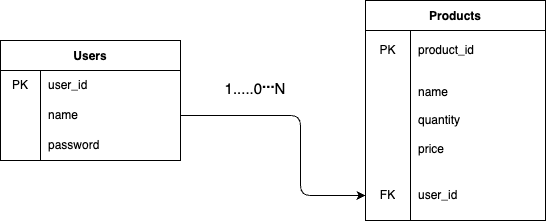

The diagram above was exported from draw.io. Its source (the exported page's mxGraphModel, read from the mxfile embedded in the PNG):
<mxGraphModel dx="783" dy="315" grid="1" gridSize="10" guides="1" tooltips="1" connect="1" arrows="1" fold="1" page="1" pageScale="1" pageWidth="850" pageHeight="1100" math="0" shadow="0">
  <root>
    <mxCell id="0" />
    <mxCell id="1" parent="0" />
    <mxCell id="8" value="Users" style="shape=table;startSize=30;container=1;collapsible=0;childLayout=tableLayout;fixedRows=1;rowLines=0;fontStyle=1;" vertex="1" parent="1">
      <mxGeometry x="60" y="170" width="180" height="120" as="geometry" />
    </mxCell>
    <mxCell id="9" value="" style="shape=tableRow;horizontal=0;startSize=0;swimlaneHead=0;swimlaneBody=0;top=0;left=0;bottom=0;right=0;collapsible=0;dropTarget=0;fillColor=none;points=[[0,0.5],[1,0.5]];portConstraint=eastwest;" vertex="1" parent="8">
      <mxGeometry y="30" width="180" height="30" as="geometry" />
    </mxCell>
    <mxCell id="10" value="PK" style="shape=partialRectangle;html=1;whiteSpace=wrap;connectable=0;fillColor=none;top=0;left=0;bottom=0;right=0;overflow=hidden;pointerEvents=1;" vertex="1" parent="9">
      <mxGeometry width="40" height="30" as="geometry">
        <mxRectangle width="40" height="30" as="alternateBounds" />
      </mxGeometry>
    </mxCell>
    <mxCell id="11" value="user_id" style="shape=partialRectangle;html=1;whiteSpace=wrap;connectable=0;fillColor=none;top=0;left=0;bottom=0;right=0;align=left;spacingLeft=6;overflow=hidden;" vertex="1" parent="9">
      <mxGeometry x="40" width="140" height="30" as="geometry">
        <mxRectangle width="140" height="30" as="alternateBounds" />
      </mxGeometry>
    </mxCell>
    <mxCell id="12" value="" style="shape=tableRow;horizontal=0;startSize=0;swimlaneHead=0;swimlaneBody=0;top=0;left=0;bottom=0;right=0;collapsible=0;dropTarget=0;fillColor=none;points=[[0,0.5],[1,0.5]];portConstraint=eastwest;" vertex="1" parent="8">
      <mxGeometry y="60" width="180" height="30" as="geometry" />
    </mxCell>
    <mxCell id="13" value="" style="shape=partialRectangle;html=1;whiteSpace=wrap;connectable=0;fillColor=none;top=0;left=0;bottom=0;right=0;overflow=hidden;" vertex="1" parent="12">
      <mxGeometry width="40" height="30" as="geometry">
        <mxRectangle width="40" height="30" as="alternateBounds" />
      </mxGeometry>
    </mxCell>
    <mxCell id="14" value="name" style="shape=partialRectangle;html=1;whiteSpace=wrap;connectable=0;fillColor=none;top=0;left=0;bottom=0;right=0;align=left;spacingLeft=6;overflow=hidden;" vertex="1" parent="12">
      <mxGeometry x="40" width="140" height="30" as="geometry">
        <mxRectangle width="140" height="30" as="alternateBounds" />
      </mxGeometry>
    </mxCell>
    <mxCell id="15" value="" style="shape=tableRow;horizontal=0;startSize=0;swimlaneHead=0;swimlaneBody=0;top=0;left=0;bottom=0;right=0;collapsible=0;dropTarget=0;fillColor=none;points=[[0,0.5],[1,0.5]];portConstraint=eastwest;" vertex="1" parent="8">
      <mxGeometry y="90" width="180" height="30" as="geometry" />
    </mxCell>
    <mxCell id="16" value="" style="shape=partialRectangle;html=1;whiteSpace=wrap;connectable=0;fillColor=none;top=0;left=0;bottom=0;right=0;overflow=hidden;" vertex="1" parent="15">
      <mxGeometry width="40" height="30" as="geometry">
        <mxRectangle width="40" height="30" as="alternateBounds" />
      </mxGeometry>
    </mxCell>
    <mxCell id="17" value="password" style="shape=partialRectangle;html=1;whiteSpace=wrap;connectable=0;fillColor=none;top=0;left=0;bottom=0;right=0;align=left;spacingLeft=6;overflow=hidden;" vertex="1" parent="15">
      <mxGeometry x="40" width="140" height="30" as="geometry">
        <mxRectangle width="140" height="30" as="alternateBounds" />
      </mxGeometry>
    </mxCell>
    <mxCell id="19" value="Products" style="shape=table;startSize=30;container=1;collapsible=0;childLayout=tableLayout;fixedRows=1;rowLines=0;fontStyle=1;" vertex="1" parent="1">
      <mxGeometry x="425" y="130" width="180" height="220" as="geometry" />
    </mxCell>
    <mxCell id="20" value="" style="shape=tableRow;horizontal=0;startSize=0;swimlaneHead=0;swimlaneBody=0;top=0;left=0;bottom=0;right=0;collapsible=0;dropTarget=0;fillColor=none;points=[[0,0.5],[1,0.5]];portConstraint=eastwest;" vertex="1" parent="19">
      <mxGeometry y="30" width="180" height="40" as="geometry" />
    </mxCell>
    <mxCell id="21" value="PK" style="shape=partialRectangle;html=1;whiteSpace=wrap;connectable=0;fillColor=none;top=0;left=0;bottom=0;right=0;overflow=hidden;pointerEvents=1;" vertex="1" parent="20">
      <mxGeometry width="45" height="40" as="geometry">
        <mxRectangle width="45" height="40" as="alternateBounds" />
      </mxGeometry>
    </mxCell>
    <mxCell id="22" value="product_id" style="shape=partialRectangle;html=1;whiteSpace=wrap;connectable=0;fillColor=none;top=0;left=0;bottom=0;right=0;align=left;spacingLeft=6;overflow=hidden;" vertex="1" parent="20">
      <mxGeometry x="45" width="135" height="40" as="geometry">
        <mxRectangle width="135" height="40" as="alternateBounds" />
      </mxGeometry>
    </mxCell>
    <mxCell id="23" value="" style="shape=tableRow;horizontal=0;startSize=0;swimlaneHead=0;swimlaneBody=0;top=0;left=0;bottom=0;right=0;collapsible=0;dropTarget=0;fillColor=none;points=[[0,0.5],[1,0.5]];portConstraint=eastwest;" vertex="1" parent="19">
      <mxGeometry y="70" width="180" height="100" as="geometry" />
    </mxCell>
    <mxCell id="24" value="" style="shape=partialRectangle;html=1;whiteSpace=wrap;connectable=0;fillColor=none;top=0;left=0;bottom=0;right=0;overflow=hidden;" vertex="1" parent="23">
      <mxGeometry width="45" height="100" as="geometry">
        <mxRectangle width="45" height="100" as="alternateBounds" />
      </mxGeometry>
    </mxCell>
    <mxCell id="25" value="name &lt;br&gt;&lt;br&gt;quantity&lt;br&gt;&lt;br&gt;price" style="shape=partialRectangle;html=1;whiteSpace=wrap;connectable=0;fillColor=none;top=0;left=0;bottom=0;right=0;align=left;spacingLeft=6;overflow=hidden;" vertex="1" parent="23">
      <mxGeometry x="45" width="135" height="100" as="geometry">
        <mxRectangle width="135" height="100" as="alternateBounds" />
      </mxGeometry>
    </mxCell>
    <mxCell id="26" value="" style="shape=tableRow;horizontal=0;startSize=0;swimlaneHead=0;swimlaneBody=0;top=0;left=0;bottom=0;right=0;collapsible=0;dropTarget=0;fillColor=none;points=[[0,0.5],[1,0.5]];portConstraint=eastwest;" vertex="1" parent="19">
      <mxGeometry y="170" width="180" height="50" as="geometry" />
    </mxCell>
    <mxCell id="27" value="FK" style="shape=partialRectangle;html=1;whiteSpace=wrap;connectable=0;fillColor=none;top=0;left=0;bottom=0;right=0;overflow=hidden;" vertex="1" parent="26">
      <mxGeometry width="45" height="50" as="geometry">
        <mxRectangle width="45" height="50" as="alternateBounds" />
      </mxGeometry>
    </mxCell>
    <mxCell id="28" value="user_id" style="shape=partialRectangle;html=1;whiteSpace=wrap;connectable=0;fillColor=none;top=0;left=0;bottom=0;right=0;align=left;spacingLeft=6;overflow=hidden;" vertex="1" parent="26">
      <mxGeometry x="45" width="135" height="50" as="geometry">
        <mxRectangle width="135" height="50" as="alternateBounds" />
      </mxGeometry>
    </mxCell>
    <mxCell id="30" style="edgeStyle=none;html=1;entryX=0;entryY=0.5;entryDx=0;entryDy=0;" edge="1" parent="1" source="12" target="26">
      <mxGeometry relative="1" as="geometry">
        <mxPoint x="360" y="245" as="targetPoint" />
        <Array as="points">
          <mxPoint x="300" y="245" />
          <mxPoint x="360" y="245" />
          <mxPoint x="360" y="325" />
        </Array>
      </mxGeometry>
    </mxCell>
    <mxCell id="31" value="&lt;font style=&quot;font-size: 15px;&quot;&gt;1.....0&lt;sup&gt;&lt;b style=&quot;font-size: 15px;&quot;&gt;...&lt;/b&gt;&lt;/sup&gt;N&lt;/font&gt;" style="text;html=1;strokeColor=none;fillColor=none;align=center;verticalAlign=middle;whiteSpace=wrap;rounded=0;" vertex="1" parent="1">
      <mxGeometry x="250" y="200" width="130" height="30" as="geometry" />
    </mxCell>
  </root>
</mxGraphModel>